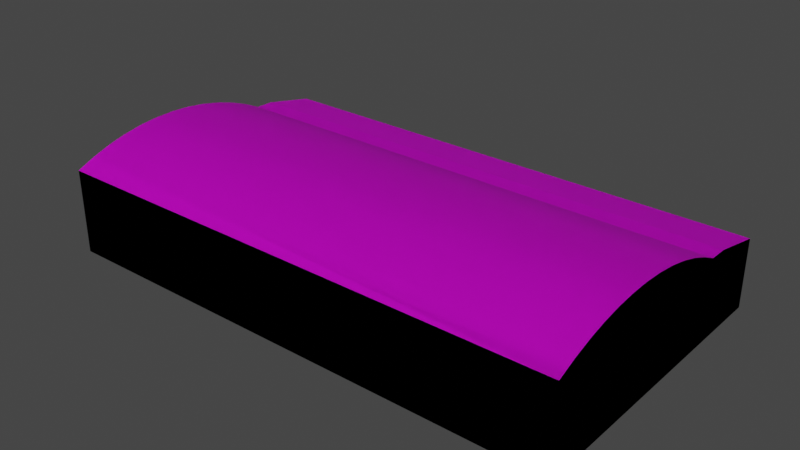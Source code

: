 # Source: LecuFIO.blend  (saved by Blender 2.90.8; exported with 4.5.12 LTS)
import bpy
from mathutils import Matrix  # noqa: F401  (used for matrix-valued properties, if any)

bpy.ops.wm.read_factory_settings(use_empty=True)
scene = bpy.context.scene
scene.name = 'Scene'

# ---- collections
col_collection = bpy.data.collections.new('Collection'); scene.collection.children.link(col_collection)

# ---- images (referenced by path relative to the original .blend; pixels are not part of the script)
import os
ASSET_DIR = os.environ.get("B2B_ASSET_DIR", "")  # directory of the original .blend (textures are referenced by path, not embedded)
HERE = os.path.dirname(os.path.abspath(__file__))  # packed textures are extracted next to this script under _unpacked/

def load_image(name, relpath, width, height, colorspace="sRGB"):
    """Load a texture the original file referenced (path relative to the .blend, or extracted next to this script)."""
    p = next((c for c in (os.path.join(HERE, relpath), os.path.join(ASSET_DIR, relpath)) if relpath and os.path.exists(c)), "")
    if p:
        img = bpy.data.images.load(p, check_existing=True)
        img.name = name
    else:  # same state as the original file: an image datablock whose file is absent (Cycles renders it pink)
        img = bpy.data.images.new(name, width, height)
        img.source = "FILE"
        img.filepath = "//" + (relpath or name)
    img.colorspace_settings.name = colorspace
    return img
img_fiomaterial2_png = load_image('FIOMaterial2.png', 'FIOMaterial2.png', 1024, 1024, 'sRGB')
img_fiomaterial1_png = load_image('FIOMaterial1.png', 'FIOMaterial1.png', 1024, 1024, 'sRGB')
img_fiomaterial1_0_png = load_image('FIOMaterial1_0.png', 'FIOMaterial1_0.png', 1024, 1024, 'sRGB')
img_fiomaterial1_1_png = load_image('FIOMaterial1_1.png', 'FIOMaterial1_1.png', 1024, 1024, 'sRGB')

# ---- materials (node trees are filled in below, after node groups)
mat_colorx = bpy.data.materials.new('Colorx')
mat_colorx.use_backface_culling = True
mat_colorx.use_transparent_shadow = False
mat_colorx.diffuse_color = (0.2549, 0.5725, 0.8275, 1.0)
mat_foimaterial2 = bpy.data.materials.new('FOIMaterial2')
mat_foimaterial2.use_backface_culling = True
mat_foimaterial2.use_transparent_shadow = False
mat_fiomaterial1 = bpy.data.materials.new('FIOMaterial1')
mat_fiomaterial1.use_backface_culling = True
mat_fiomaterial1.use_transparent_shadow = False
mat_fiomaterial1_0 = bpy.data.materials.new('FIOMaterial1_0')
mat_fiomaterial1_0.use_backface_culling = True
mat_fiomaterial1_0.use_transparent_shadow = False
mat_fiomaterial1_1 = bpy.data.materials.new('FIOMaterial1_1')
mat_fiomaterial1_1.use_backface_culling = True
mat_fiomaterial1_1.use_transparent_shadow = False

# ---- node groups
ng_gltf_settings = bpy.data.node_groups.new('glTF Settings', 'ShaderNodeTree')
_s = ng_gltf_settings.interface.new_socket(name='Occlusion', in_out='INPUT', socket_type='NodeSocketFloat')
_s.default_value = 1.0
_N = ng_gltf_settings.nodes; _L = ng_gltf_settings.links
n0 = _N.new('NodeGroupInput'); n0.name = 'Group Input'; n0.location = (0, 0)

# ---- material node trees
mat_colorx.use_nodes = True; mat_colorx.node_tree.nodes.clear()
_N = mat_colorx.node_tree.nodes; _L = mat_colorx.node_tree.links
n0 = _N.new('ShaderNodeOutputMaterial'); n0.name = 'Material Output'; n0.location = (300, 300)
n1 = _N.new('ShaderNodeBsdfPrincipled'); n1.name = 'bsdf'; n1.location = (0, 400)
n1.label = 'bsdf'
n1.distribution = 'GGX'
n1.subsurface_method = 'BURLEY'
n1.inputs[0].default_value = (0.2542, 0.5711, 0.8308, 1.0)
n1.inputs[3].default_value = 1.45
n1.inputs[27].default_value = (0.0, 0.0, 0.0, 1.0)
n1.inputs[28].default_value = 1.0
n2 = _N.new('ShaderNodeUVMap'); n2.name = 'UV'; n2.location = (-3000, 500)
n2.label = 'UV'
n3 = _N.new('ShaderNodeTexImage'); n3.name = 'albedo'; n3.location = (-1000, 500)
n3.label = 'albedo'
n4 = _N.new('ShaderNodeRGB'); n4.name = 'albedo_tint'; n4.location = (-900, 550)
n4.label = 'albedo_tint'
n4.hide = True
n4.outputs[0].default_value = (0.2542, 0.5711, 0.8308, 1.0)
n5 = _N.new('ShaderNodeMix'); n5.name = 'albedo_tint_mix'; n5.location = (-650, 520)
n5.label = 'albedo_tint_mix'
n5.hide = True
n5.data_type = 'RGBA'
n5.blend_type = 'MULTIPLY'
n5.inputs[0].default_value = 1.0
n6 = _N.new('ShaderNodeMix'); n6.name = 'albedo_detail_mix'; n6.location = (-450, 520)
n6.label = 'albedo_detail_mix'
n6.hide = True
n6.data_type = 'RGBA'
n6.inputs[0].default_value = 0.0
n6.inputs[7].default_value = (1.0, 1.0, 1.0, 1.0)
n7 = _N.new('ShaderNodeMath'); n7.name = 'alpha_multiply'; n7.location = (-450, 150)
n7.label = 'alpha_multiply'
n7.hide = True
n7.operation = 'MULTIPLY'
n7.inputs[1].default_value = 1.0
n7.inputs[2].default_value = 0.0
n8 = _N.new('ShaderNodeTexImage'); n8.name = 'metallic'; n8.location = (-1000, 220)
n8.label = 'metallic'
n9 = _N.new('ShaderNodeMix'); n9.name = 'metallic_detail_mix'; n9.location = (-650, 195)
n9.label = 'metallic_detail_mix'
n9.hide = True
n9.data_type = 'RGBA'
n9.inputs[0].default_value = 0.0
n10 = _N.new('ShaderNodeSeparateColor'); n10.name = 'metallic_sep'; n10.location = (-450, 195)
n10.label = 'metallic_sep'
n10.hide = True
n11 = _N.new('ShaderNodeGroup'); n11.name = 'Group'; n11.location = (0, 550)
n11.width = 200
n11.node_tree = ng_gltf_settings
n12 = _N.new('ShaderNodeTexImage'); n12.name = 'normal'; n12.location = (-1000, -400)
n12.label = 'normal'
n13 = _N.new('ShaderNodeNormalMap'); n13.name = 'normal_map_node'; n13.location = (-450, -430)
n13.label = 'normal_map_node'
n13.hide = True
n14 = _N.new('ShaderNodeMix'); n14.name = 'normal_detail_mix'; n14.location = (-650, -426)
n14.label = 'normal_detail_mix'
n14.hide = True
n14.data_type = 'RGBA'
n14.clamp_result = True
n14.inputs[0].default_value = 0.0
n15 = _N.new('ShaderNodeTexImage'); n15.name = 'emissive'; n15.location = (-1000, -120)
n15.label = 'emissive'
n16 = _N.new('ShaderNodeRGB'); n16.name = 'emissive_tint'; n16.location = (-900, -70)
n16.label = 'emissive_tint'
n16.hide = True
n16.outputs[0].default_value = (0.0, 0.0, 0.0, 1.0)
n17 = _N.new('ShaderNodeMix'); n17.name = 'emissive_tint_mix'; n17.location = (-650, -100)
n17.label = 'emissive_tint_mix'
n17.hide = True
n17.data_type = 'RGBA'
n17.blend_type = 'MULTIPLY'
n17.inputs[0].default_value = 1.0
n18 = _N.new('ShaderNodeTexImage'); n18.name = 'detail_albedo'; n18.location = (-1000, -1050)
n18.label = 'detail_albedo'
n19 = _N.new('ShaderNodeTexImage'); n19.name = 'detail_metallic'; n19.location = (-1000, -1330)
n19.label = 'detail_metallic'
n20 = _N.new('ShaderNodeTexImage'); n20.name = 'detail_normal'; n20.location = (-1000, -1610)
n20.label = 'detail_normal'
n21 = _N.new('ShaderNodeMapping'); n21.name = 'detail_uv_scale'; n21.location = (-1200, -1245)
n21.label = 'detail_uv_scale'
n21.hide = True
n22 = _N.new('ShaderNodeTexImage'); n22.name = 'blend_mask'; n22.location = (-1000, -700)
n22.label = 'blend_mask'
_L.new(n1.outputs[0], n0.inputs[0])
_L.new(n2.outputs[0], n3.inputs[0])
_L.new(n4.outputs[0], n5.inputs[6])
_L.new(n5.outputs[2], n6.inputs[6])
_L.new(n3.outputs[1], n7.inputs[0])
_L.new(n2.outputs[0], n8.inputs[0])
_L.new(n8.outputs[0], n9.inputs[6])
_L.new(n9.outputs[2], n10.inputs[0])
_L.new(n10.outputs[0], n11.inputs[0])
_L.new(n2.outputs[0], n12.inputs[0])
_L.new(n12.outputs[0], n14.inputs[6])
_L.new(n14.outputs[2], n13.inputs[1])
_L.new(n2.outputs[0], n15.inputs[0])
_L.new(n16.outputs[0], n17.inputs[6])
_L.new(n15.outputs[0], n17.inputs[7])
_L.new(n2.outputs[0], n21.inputs[0])
_L.new(n21.outputs[0], n18.inputs[0])
_L.new(n21.outputs[0], n19.inputs[0])
_L.new(n21.outputs[0], n20.inputs[0])
_L.new(n2.outputs[0], n22.inputs[0])
n0.is_active_output = True
mat_foimaterial2.use_nodes = True; mat_foimaterial2.node_tree.nodes.clear()
_N = mat_foimaterial2.node_tree.nodes; _L = mat_foimaterial2.node_tree.links
n0 = _N.new('ShaderNodeOutputMaterial'); n0.name = 'Material Output'; n0.location = (300, 300)
n1 = _N.new('ShaderNodeBsdfPrincipled'); n1.name = 'bsdf'; n1.location = (0, 400)
n1.label = 'bsdf'
n1.distribution = 'GGX'
n1.subsurface_method = 'BURLEY'
n1.inputs[3].default_value = 1.45
n1.inputs[27].default_value = (0.0, 0.0, 0.0, 1.0)
n1.inputs[28].default_value = 1.0
n2 = _N.new('ShaderNodeUVMap'); n2.name = 'UV'; n2.location = (-3000, 500)
n2.label = 'UV'
n3 = _N.new('ShaderNodeTexImage'); n3.name = 'albedo'; n3.location = (-1000, 500)
n3.label = 'albedo'
n3.image = img_fiomaterial2_png
n4 = _N.new('ShaderNodeRGB'); n4.name = 'albedo_tint'; n4.location = (-900, 550)
n4.label = 'albedo_tint'
n4.hide = True
n4.outputs[0].default_value = (1.0, 1.0, 1.0, 1.0)
n5 = _N.new('ShaderNodeMix'); n5.name = 'albedo_tint_mix'; n5.location = (-650, 520)
n5.label = 'albedo_tint_mix'
n5.hide = True
n5.data_type = 'RGBA'
n5.blend_type = 'MULTIPLY'
n5.inputs[0].default_value = 1.0
n6 = _N.new('ShaderNodeMix'); n6.name = 'albedo_detail_mix'; n6.location = (-450, 520)
n6.label = 'albedo_detail_mix'
n6.hide = True
n6.data_type = 'RGBA'
n6.inputs[0].default_value = 0.0
n6.inputs[7].default_value = (1.0, 1.0, 1.0, 1.0)
n7 = _N.new('ShaderNodeMath'); n7.name = 'alpha_multiply'; n7.location = (-450, 150)
n7.label = 'alpha_multiply'
n7.hide = True
n7.operation = 'MULTIPLY'
n7.inputs[1].default_value = 1.0
n7.inputs[2].default_value = 0.0
n8 = _N.new('ShaderNodeTexImage'); n8.name = 'metallic'; n8.location = (-1000, 220)
n8.label = 'metallic'
n9 = _N.new('ShaderNodeMix'); n9.name = 'metallic_detail_mix'; n9.location = (-650, 195)
n9.label = 'metallic_detail_mix'
n9.hide = True
n9.data_type = 'RGBA'
n9.inputs[0].default_value = 0.0
n10 = _N.new('ShaderNodeSeparateColor'); n10.name = 'metallic_sep'; n10.location = (-450, 195)
n10.label = 'metallic_sep'
n10.hide = True
n11 = _N.new('ShaderNodeGroup'); n11.name = 'Group'; n11.location = (0, 550)
n11.width = 200
n11.node_tree = ng_gltf_settings
n12 = _N.new('ShaderNodeTexImage'); n12.name = 'normal'; n12.location = (-1000, -400)
n12.label = 'normal'
n13 = _N.new('ShaderNodeNormalMap'); n13.name = 'normal_map_node'; n13.location = (-450, -430)
n13.label = 'normal_map_node'
n13.hide = True
n14 = _N.new('ShaderNodeMix'); n14.name = 'normal_detail_mix'; n14.location = (-650, -426)
n14.label = 'normal_detail_mix'
n14.hide = True
n14.data_type = 'RGBA'
n14.clamp_result = True
n14.inputs[0].default_value = 0.0
n15 = _N.new('ShaderNodeTexImage'); n15.name = 'emissive'; n15.location = (-1000, -120)
n15.label = 'emissive'
n16 = _N.new('ShaderNodeRGB'); n16.name = 'emissive_tint'; n16.location = (-900, -70)
n16.label = 'emissive_tint'
n16.hide = True
n16.outputs[0].default_value = (0.0, 0.0, 0.0, 1.0)
n17 = _N.new('ShaderNodeMix'); n17.name = 'emissive_tint_mix'; n17.location = (-650, -100)
n17.label = 'emissive_tint_mix'
n17.hide = True
n17.data_type = 'RGBA'
n17.blend_type = 'MULTIPLY'
n17.inputs[0].default_value = 1.0
n18 = _N.new('ShaderNodeTexImage'); n18.name = 'detail_albedo'; n18.location = (-1000, -1050)
n18.label = 'detail_albedo'
n19 = _N.new('ShaderNodeTexImage'); n19.name = 'detail_metallic'; n19.location = (-1000, -1330)
n19.label = 'detail_metallic'
n20 = _N.new('ShaderNodeTexImage'); n20.name = 'detail_normal'; n20.location = (-1000, -1610)
n20.label = 'detail_normal'
n21 = _N.new('ShaderNodeMapping'); n21.name = 'detail_uv_scale'; n21.location = (-1200, -1245)
n21.label = 'detail_uv_scale'
n21.hide = True
n22 = _N.new('ShaderNodeTexImage'); n22.name = 'blend_mask'; n22.location = (-1000, -700)
n22.label = 'blend_mask'
_L.new(n1.outputs[0], n0.inputs[0])
_L.new(n2.outputs[0], n3.inputs[0])
_L.new(n4.outputs[0], n5.inputs[6])
_L.new(n5.outputs[2], n6.inputs[6])
_L.new(n3.outputs[1], n7.inputs[0])
_L.new(n2.outputs[0], n8.inputs[0])
_L.new(n8.outputs[0], n9.inputs[6])
_L.new(n9.outputs[2], n10.inputs[0])
_L.new(n10.outputs[0], n11.inputs[0])
_L.new(n2.outputs[0], n12.inputs[0])
_L.new(n12.outputs[0], n14.inputs[6])
_L.new(n14.outputs[2], n13.inputs[1])
_L.new(n2.outputs[0], n15.inputs[0])
_L.new(n16.outputs[0], n17.inputs[6])
_L.new(n15.outputs[0], n17.inputs[7])
_L.new(n2.outputs[0], n21.inputs[0])
_L.new(n21.outputs[0], n18.inputs[0])
_L.new(n21.outputs[0], n19.inputs[0])
_L.new(n21.outputs[0], n20.inputs[0])
_L.new(n2.outputs[0], n22.inputs[0])
_L.new(n3.outputs[0], n5.inputs[7])
_L.new(n6.outputs[2], n1.inputs[0])
n0.is_active_output = True
mat_fiomaterial1.use_nodes = True; mat_fiomaterial1.node_tree.nodes.clear()
_N = mat_fiomaterial1.node_tree.nodes; _L = mat_fiomaterial1.node_tree.links
n0 = _N.new('ShaderNodeOutputMaterial'); n0.name = 'Material Output'; n0.location = (300, 300)
n1 = _N.new('ShaderNodeBsdfPrincipled'); n1.name = 'bsdf'; n1.location = (0, 400)
n1.label = 'bsdf'
n1.distribution = 'GGX'
n1.subsurface_method = 'BURLEY'
n1.inputs[3].default_value = 1.45
n1.inputs[27].default_value = (0.0, 0.0, 0.0, 1.0)
n1.inputs[28].default_value = 1.0
n2 = _N.new('ShaderNodeUVMap'); n2.name = 'UV'; n2.location = (-3000, 500)
n2.label = 'UV'
n3 = _N.new('ShaderNodeTexImage'); n3.name = 'albedo'; n3.location = (-1000, 500)
n3.label = 'albedo'
n3.image = img_fiomaterial1_png
n4 = _N.new('ShaderNodeRGB'); n4.name = 'albedo_tint'; n4.location = (-900, 550)
n4.label = 'albedo_tint'
n4.hide = True
n4.outputs[0].default_value = (1.0, 1.0, 1.0, 1.0)
n5 = _N.new('ShaderNodeMix'); n5.name = 'albedo_tint_mix'; n5.location = (-650, 520)
n5.label = 'albedo_tint_mix'
n5.hide = True
n5.data_type = 'RGBA'
n5.blend_type = 'MULTIPLY'
n5.inputs[0].default_value = 1.0
n6 = _N.new('ShaderNodeMix'); n6.name = 'albedo_detail_mix'; n6.location = (-450, 520)
n6.label = 'albedo_detail_mix'
n6.hide = True
n6.data_type = 'RGBA'
n6.inputs[0].default_value = 0.0
n6.inputs[7].default_value = (1.0, 1.0, 1.0, 1.0)
n7 = _N.new('ShaderNodeMath'); n7.name = 'alpha_multiply'; n7.location = (-450, 150)
n7.label = 'alpha_multiply'
n7.hide = True
n7.operation = 'MULTIPLY'
n7.inputs[1].default_value = 1.0
n7.inputs[2].default_value = 0.0
n8 = _N.new('ShaderNodeTexImage'); n8.name = 'metallic'; n8.location = (-1000, 220)
n8.label = 'metallic'
n9 = _N.new('ShaderNodeMix'); n9.name = 'metallic_detail_mix'; n9.location = (-650, 195)
n9.label = 'metallic_detail_mix'
n9.hide = True
n9.data_type = 'RGBA'
n9.inputs[0].default_value = 0.0
n10 = _N.new('ShaderNodeSeparateColor'); n10.name = 'metallic_sep'; n10.location = (-450, 195)
n10.label = 'metallic_sep'
n10.hide = True
n11 = _N.new('ShaderNodeGroup'); n11.name = 'Group'; n11.location = (0, 550)
n11.width = 200
n11.node_tree = ng_gltf_settings
n12 = _N.new('ShaderNodeTexImage'); n12.name = 'normal'; n12.location = (-1000, -400)
n12.label = 'normal'
n13 = _N.new('ShaderNodeNormalMap'); n13.name = 'normal_map_node'; n13.location = (-450, -430)
n13.label = 'normal_map_node'
n13.hide = True
n14 = _N.new('ShaderNodeMix'); n14.name = 'normal_detail_mix'; n14.location = (-650, -426)
n14.label = 'normal_detail_mix'
n14.hide = True
n14.data_type = 'RGBA'
n14.clamp_result = True
n14.inputs[0].default_value = 0.0
n15 = _N.new('ShaderNodeTexImage'); n15.name = 'emissive'; n15.location = (-1000, -120)
n15.label = 'emissive'
n16 = _N.new('ShaderNodeRGB'); n16.name = 'emissive_tint'; n16.location = (-900, -70)
n16.label = 'emissive_tint'
n16.hide = True
n16.outputs[0].default_value = (0.0, 0.0, 0.0, 1.0)
n17 = _N.new('ShaderNodeMix'); n17.name = 'emissive_tint_mix'; n17.location = (-650, -100)
n17.label = 'emissive_tint_mix'
n17.hide = True
n17.data_type = 'RGBA'
n17.blend_type = 'MULTIPLY'
n17.inputs[0].default_value = 1.0
n18 = _N.new('ShaderNodeTexImage'); n18.name = 'detail_albedo'; n18.location = (-1000, -1050)
n18.label = 'detail_albedo'
n19 = _N.new('ShaderNodeTexImage'); n19.name = 'detail_metallic'; n19.location = (-1000, -1330)
n19.label = 'detail_metallic'
n20 = _N.new('ShaderNodeTexImage'); n20.name = 'detail_normal'; n20.location = (-1000, -1610)
n20.label = 'detail_normal'
n21 = _N.new('ShaderNodeMapping'); n21.name = 'detail_uv_scale'; n21.location = (-1200, -1245)
n21.label = 'detail_uv_scale'
n21.hide = True
n22 = _N.new('ShaderNodeTexImage'); n22.name = 'blend_mask'; n22.location = (-1000, -700)
n22.label = 'blend_mask'
_L.new(n1.outputs[0], n0.inputs[0])
_L.new(n2.outputs[0], n3.inputs[0])
_L.new(n4.outputs[0], n5.inputs[6])
_L.new(n5.outputs[2], n6.inputs[6])
_L.new(n3.outputs[1], n7.inputs[0])
_L.new(n2.outputs[0], n8.inputs[0])
_L.new(n8.outputs[0], n9.inputs[6])
_L.new(n9.outputs[2], n10.inputs[0])
_L.new(n10.outputs[0], n11.inputs[0])
_L.new(n2.outputs[0], n12.inputs[0])
_L.new(n12.outputs[0], n14.inputs[6])
_L.new(n14.outputs[2], n13.inputs[1])
_L.new(n2.outputs[0], n15.inputs[0])
_L.new(n16.outputs[0], n17.inputs[6])
_L.new(n15.outputs[0], n17.inputs[7])
_L.new(n2.outputs[0], n21.inputs[0])
_L.new(n21.outputs[0], n18.inputs[0])
_L.new(n21.outputs[0], n19.inputs[0])
_L.new(n21.outputs[0], n20.inputs[0])
_L.new(n2.outputs[0], n22.inputs[0])
_L.new(n3.outputs[0], n5.inputs[7])
_L.new(n6.outputs[2], n1.inputs[0])
n0.is_active_output = True
mat_fiomaterial1_0.use_nodes = True; mat_fiomaterial1_0.node_tree.nodes.clear()
_N = mat_fiomaterial1_0.node_tree.nodes; _L = mat_fiomaterial1_0.node_tree.links
n0 = _N.new('ShaderNodeOutputMaterial'); n0.name = 'Material Output'; n0.location = (300, 300)
n1 = _N.new('ShaderNodeBsdfPrincipled'); n1.name = 'bsdf'; n1.location = (0, 400)
n1.label = 'bsdf'
n1.distribution = 'GGX'
n1.subsurface_method = 'BURLEY'
n1.inputs[3].default_value = 1.45
n1.inputs[27].default_value = (0.0, 0.0, 0.0, 1.0)
n1.inputs[28].default_value = 1.0
n2 = _N.new('ShaderNodeUVMap'); n2.name = 'UV'; n2.location = (-3000, 500)
n2.label = 'UV'
n3 = _N.new('ShaderNodeTexImage'); n3.name = 'albedo'; n3.location = (-1000, 500)
n3.label = 'albedo'
n3.image = img_fiomaterial1_0_png
n4 = _N.new('ShaderNodeRGB'); n4.name = 'albedo_tint'; n4.location = (-900, 550)
n4.label = 'albedo_tint'
n4.hide = True
n4.outputs[0].default_value = (1.0, 1.0, 1.0, 1.0)
n5 = _N.new('ShaderNodeMix'); n5.name = 'albedo_tint_mix'; n5.location = (-650, 520)
n5.label = 'albedo_tint_mix'
n5.hide = True
n5.data_type = 'RGBA'
n5.blend_type = 'MULTIPLY'
n5.inputs[0].default_value = 1.0
n6 = _N.new('ShaderNodeMix'); n6.name = 'albedo_detail_mix'; n6.location = (-450, 520)
n6.label = 'albedo_detail_mix'
n6.hide = True
n6.data_type = 'RGBA'
n6.inputs[0].default_value = 0.0
n6.inputs[7].default_value = (1.0, 1.0, 1.0, 1.0)
n7 = _N.new('ShaderNodeMath'); n7.name = 'alpha_multiply'; n7.location = (-450, 150)
n7.label = 'alpha_multiply'
n7.hide = True
n7.operation = 'MULTIPLY'
n7.inputs[1].default_value = 1.0
n7.inputs[2].default_value = 0.0
n8 = _N.new('ShaderNodeTexImage'); n8.name = 'metallic'; n8.location = (-1000, 220)
n8.label = 'metallic'
n9 = _N.new('ShaderNodeMix'); n9.name = 'metallic_detail_mix'; n9.location = (-650, 195)
n9.label = 'metallic_detail_mix'
n9.hide = True
n9.data_type = 'RGBA'
n9.inputs[0].default_value = 0.0
n10 = _N.new('ShaderNodeSeparateColor'); n10.name = 'metallic_sep'; n10.location = (-450, 195)
n10.label = 'metallic_sep'
n10.hide = True
n11 = _N.new('ShaderNodeGroup'); n11.name = 'Group'; n11.location = (0, 550)
n11.width = 200
n11.node_tree = ng_gltf_settings
n12 = _N.new('ShaderNodeTexImage'); n12.name = 'normal'; n12.location = (-1000, -400)
n12.label = 'normal'
n13 = _N.new('ShaderNodeNormalMap'); n13.name = 'normal_map_node'; n13.location = (-450, -430)
n13.label = 'normal_map_node'
n13.hide = True
n14 = _N.new('ShaderNodeMix'); n14.name = 'normal_detail_mix'; n14.location = (-650, -426)
n14.label = 'normal_detail_mix'
n14.hide = True
n14.data_type = 'RGBA'
n14.clamp_result = True
n14.inputs[0].default_value = 0.0
n15 = _N.new('ShaderNodeTexImage'); n15.name = 'emissive'; n15.location = (-1000, -120)
n15.label = 'emissive'
n16 = _N.new('ShaderNodeRGB'); n16.name = 'emissive_tint'; n16.location = (-900, -70)
n16.label = 'emissive_tint'
n16.hide = True
n16.outputs[0].default_value = (0.0, 0.0, 0.0, 1.0)
n17 = _N.new('ShaderNodeMix'); n17.name = 'emissive_tint_mix'; n17.location = (-650, -100)
n17.label = 'emissive_tint_mix'
n17.hide = True
n17.data_type = 'RGBA'
n17.blend_type = 'MULTIPLY'
n17.inputs[0].default_value = 1.0
n18 = _N.new('ShaderNodeTexImage'); n18.name = 'detail_albedo'; n18.location = (-1000, -1050)
n18.label = 'detail_albedo'
n19 = _N.new('ShaderNodeTexImage'); n19.name = 'detail_metallic'; n19.location = (-1000, -1330)
n19.label = 'detail_metallic'
n20 = _N.new('ShaderNodeTexImage'); n20.name = 'detail_normal'; n20.location = (-1000, -1610)
n20.label = 'detail_normal'
n21 = _N.new('ShaderNodeMapping'); n21.name = 'detail_uv_scale'; n21.location = (-1200, -1245)
n21.label = 'detail_uv_scale'
n21.hide = True
n22 = _N.new('ShaderNodeTexImage'); n22.name = 'blend_mask'; n22.location = (-1000, -700)
n22.label = 'blend_mask'
_L.new(n1.outputs[0], n0.inputs[0])
_L.new(n2.outputs[0], n3.inputs[0])
_L.new(n4.outputs[0], n5.inputs[6])
_L.new(n5.outputs[2], n6.inputs[6])
_L.new(n3.outputs[1], n7.inputs[0])
_L.new(n2.outputs[0], n8.inputs[0])
_L.new(n8.outputs[0], n9.inputs[6])
_L.new(n9.outputs[2], n10.inputs[0])
_L.new(n10.outputs[0], n11.inputs[0])
_L.new(n2.outputs[0], n12.inputs[0])
_L.new(n12.outputs[0], n14.inputs[6])
_L.new(n14.outputs[2], n13.inputs[1])
_L.new(n2.outputs[0], n15.inputs[0])
_L.new(n16.outputs[0], n17.inputs[6])
_L.new(n15.outputs[0], n17.inputs[7])
_L.new(n2.outputs[0], n21.inputs[0])
_L.new(n21.outputs[0], n18.inputs[0])
_L.new(n21.outputs[0], n19.inputs[0])
_L.new(n21.outputs[0], n20.inputs[0])
_L.new(n2.outputs[0], n22.inputs[0])
_L.new(n3.outputs[0], n5.inputs[7])
_L.new(n6.outputs[2], n1.inputs[0])
n0.is_active_output = True
mat_fiomaterial1_1.use_nodes = True; mat_fiomaterial1_1.node_tree.nodes.clear()
_N = mat_fiomaterial1_1.node_tree.nodes; _L = mat_fiomaterial1_1.node_tree.links
n0 = _N.new('ShaderNodeOutputMaterial'); n0.name = 'Material Output'; n0.location = (300, 300)
n1 = _N.new('ShaderNodeBsdfPrincipled'); n1.name = 'bsdf'; n1.location = (0, 400)
n1.label = 'bsdf'
n1.distribution = 'GGX'
n1.subsurface_method = 'BURLEY'
n1.inputs[3].default_value = 1.45
n1.inputs[27].default_value = (0.0, 0.0, 0.0, 1.0)
n1.inputs[28].default_value = 1.0
n2 = _N.new('ShaderNodeUVMap'); n2.name = 'UV'; n2.location = (-3000, 500)
n2.label = 'UV'
n3 = _N.new('ShaderNodeTexImage'); n3.name = 'albedo'; n3.location = (-1000, 500)
n3.label = 'albedo'
n3.image = img_fiomaterial1_1_png
n4 = _N.new('ShaderNodeRGB'); n4.name = 'albedo_tint'; n4.location = (-900, 550)
n4.label = 'albedo_tint'
n4.hide = True
n4.outputs[0].default_value = (1.0, 1.0, 1.0, 1.0)
n5 = _N.new('ShaderNodeMix'); n5.name = 'albedo_tint_mix'; n5.location = (-650, 520)
n5.label = 'albedo_tint_mix'
n5.hide = True
n5.data_type = 'RGBA'
n5.blend_type = 'MULTIPLY'
n5.inputs[0].default_value = 1.0
n6 = _N.new('ShaderNodeMix'); n6.name = 'albedo_detail_mix'; n6.location = (-450, 520)
n6.label = 'albedo_detail_mix'
n6.hide = True
n6.data_type = 'RGBA'
n6.inputs[0].default_value = 0.0
n6.inputs[7].default_value = (1.0, 1.0, 1.0, 1.0)
n7 = _N.new('ShaderNodeMath'); n7.name = 'alpha_multiply'; n7.location = (-450, 150)
n7.label = 'alpha_multiply'
n7.hide = True
n7.operation = 'MULTIPLY'
n7.inputs[1].default_value = 1.0
n7.inputs[2].default_value = 0.0
n8 = _N.new('ShaderNodeTexImage'); n8.name = 'metallic'; n8.location = (-1000, 220)
n8.label = 'metallic'
n9 = _N.new('ShaderNodeMix'); n9.name = 'metallic_detail_mix'; n9.location = (-650, 195)
n9.label = 'metallic_detail_mix'
n9.hide = True
n9.data_type = 'RGBA'
n9.inputs[0].default_value = 0.0
n10 = _N.new('ShaderNodeSeparateColor'); n10.name = 'metallic_sep'; n10.location = (-450, 195)
n10.label = 'metallic_sep'
n10.hide = True
n11 = _N.new('ShaderNodeGroup'); n11.name = 'Group'; n11.location = (0, 550)
n11.width = 200
n11.node_tree = ng_gltf_settings
n12 = _N.new('ShaderNodeTexImage'); n12.name = 'normal'; n12.location = (-1000, -400)
n12.label = 'normal'
n13 = _N.new('ShaderNodeNormalMap'); n13.name = 'normal_map_node'; n13.location = (-450, -430)
n13.label = 'normal_map_node'
n13.hide = True
n14 = _N.new('ShaderNodeMix'); n14.name = 'normal_detail_mix'; n14.location = (-650, -426)
n14.label = 'normal_detail_mix'
n14.hide = True
n14.data_type = 'RGBA'
n14.clamp_result = True
n14.inputs[0].default_value = 0.0
n15 = _N.new('ShaderNodeTexImage'); n15.name = 'emissive'; n15.location = (-1000, -120)
n15.label = 'emissive'
n16 = _N.new('ShaderNodeRGB'); n16.name = 'emissive_tint'; n16.location = (-900, -70)
n16.label = 'emissive_tint'
n16.hide = True
n16.outputs[0].default_value = (0.0, 0.0, 0.0, 1.0)
n17 = _N.new('ShaderNodeMix'); n17.name = 'emissive_tint_mix'; n17.location = (-650, -100)
n17.label = 'emissive_tint_mix'
n17.hide = True
n17.data_type = 'RGBA'
n17.blend_type = 'MULTIPLY'
n17.inputs[0].default_value = 1.0
n18 = _N.new('ShaderNodeTexImage'); n18.name = 'detail_albedo'; n18.location = (-1000, -1050)
n18.label = 'detail_albedo'
n19 = _N.new('ShaderNodeTexImage'); n19.name = 'detail_metallic'; n19.location = (-1000, -1330)
n19.label = 'detail_metallic'
n20 = _N.new('ShaderNodeTexImage'); n20.name = 'detail_normal'; n20.location = (-1000, -1610)
n20.label = 'detail_normal'
n21 = _N.new('ShaderNodeMapping'); n21.name = 'detail_uv_scale'; n21.location = (-1200, -1245)
n21.label = 'detail_uv_scale'
n21.hide = True
n22 = _N.new('ShaderNodeTexImage'); n22.name = 'blend_mask'; n22.location = (-1000, -700)
n22.label = 'blend_mask'
_L.new(n1.outputs[0], n0.inputs[0])
_L.new(n2.outputs[0], n3.inputs[0])
_L.new(n4.outputs[0], n5.inputs[6])
_L.new(n5.outputs[2], n6.inputs[6])
_L.new(n3.outputs[1], n7.inputs[0])
_L.new(n2.outputs[0], n8.inputs[0])
_L.new(n8.outputs[0], n9.inputs[6])
_L.new(n9.outputs[2], n10.inputs[0])
_L.new(n10.outputs[0], n11.inputs[0])
_L.new(n2.outputs[0], n12.inputs[0])
_L.new(n12.outputs[0], n14.inputs[6])
_L.new(n14.outputs[2], n13.inputs[1])
_L.new(n2.outputs[0], n15.inputs[0])
_L.new(n16.outputs[0], n17.inputs[6])
_L.new(n15.outputs[0], n17.inputs[7])
_L.new(n2.outputs[0], n21.inputs[0])
_L.new(n21.outputs[0], n18.inputs[0])
_L.new(n21.outputs[0], n19.inputs[0])
_L.new(n21.outputs[0], n20.inputs[0])
_L.new(n2.outputs[0], n22.inputs[0])
_L.new(n3.outputs[0], n5.inputs[7])
_L.new(n6.outputs[2], n1.inputs[0])
n0.is_active_output = True

# ---- world
world_world = bpy.data.worlds.new('World'); scene.world = world_world
world_world.use_nodes = True; world_world.node_tree.nodes.clear()
_N = world_world.node_tree.nodes; _L = world_world.node_tree.links
n0 = _N.new('ShaderNodeOutputWorld'); n0.name = 'World Output'; n0.location = (300, 300)
n1 = _N.new('ShaderNodeBackground'); n1.name = 'Background'; n1.location = (10, 300)
n1.inputs[0].default_value = (0.05088, 0.05088, 0.05088, 1.0)
_L.new(n1.outputs[0], n0.inputs[0])
n0.is_active_output = True
world_world.color = (0.05088, 0.05088, 0.05088)
world_world.use_sun_shadow = False
world_world.sun_shadow_jitter_overblur = 0.0

# ---- meshes
me_id113 = bpy.data.meshes.new('ID113')
me_id113.from_pydata([(1896.0, 1233.0, 0.0), (31.6, 1166.0, 0.0), (31.6, 1233.0, 0.0), (31.6, 158.9, 0.0), (1896.0, 158.9, 0.0), (1896.0, 158.9, 0.0), (1896.0, 1233.0, 0.0), (31.6, 158.9, 0.0), (31.6, 1166.0, 0.0), (31.6, 1233.0, 0.0)], [], [(0, 1, 2), (1, 0, 3), (3, 0, 4), (5, 6, 7), (7, 6, 8), (9, 8, 6)])
me_id113.use_remesh_fix_poles = True
me_id113.use_remesh_preserve_attributes = False
me_id113.use_mirror_vertex_groups = False
me_id113.update()
me_id121 = bpy.data.meshes.new('ID121')
me_id121.from_pydata([(31.6, 1233.0, 243.3), (1896.0, 1233.0, 0.0), (31.6, 1233.0, 0.0), (1896.0, 1233.0, 243.3), (1896.0, 1233.0, 243.3), (31.6, 1233.0, 243.3), (1896.0, 1233.0, 0.0), (31.6, 1233.0, 0.0), (1896.0, 1233.0, 0.0), (1896.0, 158.9, 302.4), (1896.0, 158.9, 0.0), (1896.0, 970.7, 286.2), (1896.0, 1038.0, 284.8), (1896.0, 1233.0, 243.3), (1896.0, 1233.0, 243.3), (1896.0, 1233.0, 0.0), (1896.0, 1038.0, 284.8), (1896.0, 970.7, 286.2), (1896.0, 158.9, 302.4), (1896.0, 158.9, 0.0), (1896.0, 970.7, 286.2), (1896.0, 223.4, 329.8), (1896.0, 158.9, 302.4), (1896.0, 289.8, 352.3), (1896.0, 357.8, 369.6), (1896.0, 426.8, 381.6), (1896.0, 496.6, 388.2), (1896.0, 566.7, 389.5), (1896.0, 636.7, 385.4), (1896.0, 706.1, 376.0), (1896.0, 774.7, 361.2), (1896.0, 841.9, 341.3), (1896.0, 907.3, 316.2), (1896.0, 907.3, 316.2), (1896.0, 970.7, 286.2), (1896.0, 841.9, 341.3), (1896.0, 774.7, 361.2), (1896.0, 706.1, 376.0), (1896.0, 636.7, 385.4), (1896.0, 566.7, 389.5), (1896.0, 496.6, 388.2), (1896.0, 426.8, 381.6), (1896.0, 357.8, 369.6), (1896.0, 289.8, 352.3), (1896.0, 223.4, 329.8), (1896.0, 158.9, 302.4), (1896.0, 158.9, 302.4), (31.6, 158.9, 0.0), (1896.0, 158.9, 0.0), (31.6, 158.9, 302.4), (31.6, 158.9, 302.4), (1896.0, 158.9, 302.4), (31.6, 158.9, 0.0), (1896.0, 158.9, 0.0)], [], [(0, 1, 2), (1, 0, 3), (8, 9, 10), (9, 8, 11), (11, 8, 12), (12, 8, 13), (20, 21, 22), (21, 20, 23), (23, 20, 24), (24, 20, 25), (25, 20, 26), (26, 20, 27), (27, 20, 28), (28, 20, 29), (29, 20, 30), (30, 20, 31), (31, 20, 32), (46, 47, 48), (47, 46, 49), (4, 5, 6), (7, 6, 5), (14, 15, 16), (16, 15, 17), (17, 15, 18), (19, 18, 15), (33, 34, 35), (35, 34, 36), (36, 34, 37), (37, 34, 38), (38, 34, 39), (39, 34, 40), (40, 34, 41), (41, 34, 42), (42, 34, 43), (43, 34, 44), (45, 44, 34), (50, 51, 52), (53, 52, 51)])
me_id121.materials.append(mat_colorx)
me_id121.use_remesh_fix_poles = True
me_id121.use_remesh_preserve_attributes = False
me_id121.use_mirror_vertex_groups = False
me_id121.update()
me_id129 = bpy.data.meshes.new('ID129')
me_id129.from_pydata([(31.6, 1038.0, 284.8), (31.6, 1233.0, 243.3), (31.6, 1166.0, 257.6), (1896.0, 1038.0, 284.8), (1896.0, 1233.0, 243.3), (1896.0, 1233.0, 243.3), (1896.0, 1038.0, 284.8), (31.6, 1233.0, 243.3), (31.6, 1038.0, 284.8), (31.6, 1166.0, 257.6), (1896.0, 970.7, 286.2), (31.6, 1038.0, 284.8), (31.6, 970.7, 286.2), (1896.0, 1038.0, 284.8), (1896.0, 1038.0, 284.8), (1896.0, 970.7, 286.2), (31.6, 1038.0, 284.8), (31.6, 970.7, 286.2), (1896.0, 907.3, 316.2), (31.6, 970.7, 286.2), (31.6, 907.3, 316.2), (1896.0, 970.7, 286.2), (1896.0, 970.7, 286.2), (1896.0, 907.3, 316.2), (31.6, 970.7, 286.2), (31.6, 907.3, 316.2), (1896.0, 841.9, 341.3), (31.6, 841.9, 341.3), (1896.0, 841.9, 341.3), (31.6, 841.9, 341.3), (1896.0, 774.7, 361.2), (31.6, 774.7, 361.2), (1896.0, 774.7, 361.2), (31.6, 774.7, 361.2), (1896.0, 706.1, 376.0), (31.6, 706.1, 376.0), (1896.0, 706.1, 376.0), (31.6, 706.1, 376.0), (1896.0, 636.7, 385.4), (31.6, 636.7, 385.4), (1896.0, 636.7, 385.4), (31.6, 636.7, 385.4), (1896.0, 566.7, 389.5), (31.6, 566.7, 389.5), (1896.0, 566.7, 389.5), (31.6, 566.7, 389.5), (1896.0, 496.6, 388.2), (31.6, 496.6, 388.2), (1896.0, 496.6, 388.2), (31.6, 496.6, 388.2), (1896.0, 426.8, 381.6), (31.6, 426.8, 381.6), (1896.0, 426.8, 381.6), (31.6, 426.8, 381.6), (1896.0, 357.8, 369.6), (31.6, 357.8, 369.6), (1896.0, 357.8, 369.6), (31.6, 357.8, 369.6), (1896.0, 289.8, 352.3), (31.6, 289.8, 352.3), (1896.0, 289.8, 352.3), (31.6, 289.8, 352.3), (1896.0, 223.4, 329.8), (31.6, 223.4, 329.8), (1896.0, 223.4, 329.8), (31.6, 223.4, 329.8), (1896.0, 158.9, 302.4), (31.6, 158.9, 302.4), (1896.0, 158.9, 302.4), (31.6, 158.9, 302.4)], [], [(0, 1, 2), (1, 0, 3), (1, 3, 4), (10, 11, 12), (11, 10, 13), (18, 19, 20), (19, 18, 21), (26, 20, 27), (20, 26, 18), (30, 27, 31), (27, 30, 26), (34, 31, 35), (31, 34, 30), (38, 35, 39), (35, 38, 34), (42, 39, 43), (39, 42, 38), (46, 43, 47), (43, 46, 42), (50, 47, 51), (47, 50, 46), (54, 51, 55), (51, 54, 50), (58, 55, 59), (55, 58, 54), (62, 59, 63), (59, 62, 58), (66, 63, 67), (63, 66, 62), (5, 6, 7), (6, 8, 7), (9, 7, 8), (14, 15, 16), (17, 16, 15), (22, 23, 24), (25, 24, 23), (23, 28, 25), (29, 25, 28), (28, 32, 29), (33, 29, 32), (32, 36, 33), (37, 33, 36), (36, 40, 37), (41, 37, 40), (40, 44, 41), (45, 41, 44), (44, 48, 45), (49, 45, 48), (48, 52, 49), (53, 49, 52), (52, 56, 53), (57, 53, 56), (56, 60, 57), (61, 57, 60), (60, 64, 61), (65, 61, 64), (64, 68, 65), (69, 65, 68)])
me_id129.polygons.foreach_set('use_smooth', [0, 0, 0, 0, 0, 1, 1, 1, 1, 1, 1, 1, 1, 1, 1, 1, 1, 1, 1, 1, 1, 1, 1, 1, 1, 1, 1, 1, 1, 0, 0, 0, 0, 0, 1, 1, 1, 1, 1, 1, 1, 1, 1, 1, 1, 1, 1, 1, 1, 1, 1, 1, 1, 1, 1, 1, 1, 1])
_uv = me_id129.uv_layers.new(name='ID138')
_uv.uv.foreach_set('vector', [-1.802, -6.72, -1.999, -6.72, -1.931, -6.72, -1.999, -6.72, -1.802, -6.72, -1.802, -1.201, -1.999, -6.72, -1.802, -1.201, -1.999, -1.201, -0.8871, 0.1941, -0.9724, -6.88, -0.8871, -6.88, -0.9724, -6.88, -0.8871, 0.1941, -0.9724, 0.1941, 0.08881, 7.074, 5.551e-16, 0.0, 0.08881, -1.388e-17, 5.551e-16, 0.0, 0.08881, 7.074, 5.551e-16, 7.074, 0.1776, 7.074, 0.08881, 6.939e-17, 0.1776, 5.551e-17, 0.08881, 6.939e-17, 0.1776, 7.074, 0.08881, 7.074, 0.2664, 7.074, 0.1776, -4.163e-17, 0.2664, 1.388e-17, 0.1776, -4.163e-17, 0.2664, 7.074, 0.1776, 7.074, 0.3552, 7.074, 0.2664, -8.327e-17, 0.3552, -1.388e-17, 0.2664, -8.327e-17, 0.3552, 7.074, 0.2664, 7.074, 0.4441, 7.074, 0.3552, -1.665e-16, 0.4441, 1.388e-17, 0.3552, -1.665e-16, 0.4441, 7.074, 0.3552, 7.074, 0.5329, 7.074, 0.4441, -3.886e-16, 0.5329, 1.388e-17, 0.4441, -3.886e-16, 0.5329, 7.074, 0.4441, 7.074, 0.6217, 7.074, 0.5329, 4.163e-17, 0.6217, 1.388e-17, 0.5329, 4.163e-17, 0.6217, 7.074, 0.5329, 7.074, 0.7105, 7.074, 0.6217, -1.388e-17, 0.7105, 0.0, 0.6217, -1.388e-17, 0.7105, 7.074, 0.6217, 7.074, 0.7993, 7.074, 0.7105, 8.327e-17, 0.7993, -2.776e-17, 0.7105, 8.327e-17, 0.7993, 7.074, 0.7105, 7.074, 0.8881, 7.074, 0.7993, 5.551e-17, 0.8881, 0.0, 0.7993, 5.551e-17, 0.8881, 7.074, 0.7993, 7.074, 0.9769, 7.074, 0.8881, 4.163e-17, 0.9769, -2.776e-17, 0.8881, 4.163e-17, 0.9769, 7.074, 0.8881, 7.074, 1.066, 7.074, 0.9769, -2.776e-17, 1.066, -2.776e-17, 0.9769, -2.776e-17, 1.066, 7.074, 0.9769, 7.074, 0.0, 0.0, 0.0, 0.0, 0.0, 0.0, 0.0, 0.0, 0.0, 0.0, 0.0, 0.0, 0.0, 0.0, 0.0, 0.0, 0.0, 0.0, 0.0, 0.0, 0.0, 0.0, 0.0, 0.0, 0.0, 0.0, 0.0, 0.0, 0.0, 0.0, 0.0, 0.0, 0.0, 0.0, 0.0, 0.0, 0.0, 0.0, 0.0, 0.0, 0.0, 0.0, 0.0, 0.0, 0.0, 0.0, 0.0, 0.0, 0.0, 0.0, 0.0, 0.0, 0.0, 0.0, 0.0, 0.0, 0.0, 0.0, 0.0, 0.0, 0.0, 0.0, 0.0, 0.0, 0.0, 0.0, 0.0, 0.0, 0.0, 0.0, 0.0, 0.0, 0.0, 0.0, 0.0, 0.0, 0.0, 0.0, 0.0, 0.0, 0.0, 0.0, 0.0, 0.0, 0.0, 0.0, 0.0, 0.0, 0.0, 0.0, 0.0, 0.0, 0.0, 0.0, 0.0, 0.0, 0.0, 0.0, 0.0, 0.0, 0.0, 0.0, 0.0, 0.0, 0.0, 0.0, 0.0, 0.0, 0.0, 0.0, 0.0, 0.0, 0.0, 0.0, 0.0, 0.0, 0.0, 0.0, 0.0, 0.0, 0.0, 0.0, 0.0, 0.0, 0.0, 0.0, 0.0, 0.0, 0.0, 0.0, 0.0, 0.0, 0.0, 0.0, 0.0, 0.0, 0.0, 0.0, 0.0, 0.0, 0.0, 0.0, 0.0, 0.0, 0.0, 0.0, 0.0, 0.0, 0.0, 0.0, 0.0, 0.0, 0.0, 0.0, 0.0, 0.0, 0.0, 0.0, 0.0, 0.0, 0.0, 0.0, 0.0, 0.0, 0.0, 0.0, 0.0, 0.0, 0.0, 0.0, 0.0, 0.0, 0.0, 0.0])
me_id129.materials.append(mat_foimaterial2)
me_id129.use_remesh_fix_poles = True
me_id129.use_remesh_preserve_attributes = False
me_id129.use_mirror_vertex_groups = False
me_id129.update()
me_id142 = bpy.data.meshes.new('ID142')
me_id142.from_pydata([(31.6, 223.4, 329.8), (31.6, 970.7, 286.2), (31.6, 158.9, 302.4), (31.6, 289.8, 352.3), (31.6, 357.8, 369.6), (31.6, 426.8, 381.6), (31.6, 496.6, 388.2), (31.6, 566.7, 389.5), (31.6, 636.7, 385.4), (31.6, 706.1, 376.0), (31.6, 774.7, 361.2), (31.6, 841.9, 341.3), (31.6, 907.3, 316.2), (31.6, 907.3, 316.2), (31.6, 841.9, 341.3), (31.6, 970.7, 286.2), (31.6, 774.7, 361.2), (31.6, 706.1, 376.0), (31.6, 636.7, 385.4), (31.6, 566.7, 389.5), (31.6, 496.6, 388.2), (31.6, 426.8, 381.6), (31.6, 357.8, 369.6), (31.6, 289.8, 352.3), (31.6, 223.4, 329.8), (31.6, 158.9, 302.4), (31.6, 158.9, 302.4), (31.6, 1166.0, 0.0), (31.6, 158.9, 0.0), (31.6, 970.7, 286.2), (31.6, 1038.0, 284.8), (31.6, 1166.0, 257.6), (31.6, 1166.0, 166.9), (31.6, 1166.0, 166.9), (31.6, 1166.0, 257.6), (31.6, 1166.0, 0.0), (31.6, 1038.0, 284.8), (31.6, 970.7, 286.2), (31.6, 158.9, 302.4), (31.6, 158.9, 0.0), (31.6, 1233.0, 243.3), (31.6, 1166.0, 166.9), (31.6, 1166.0, 257.6), (31.6, 1166.0, 0.0), (31.6, 1233.0, 0.0), (31.6, 1233.0, 0.0), (31.6, 1233.0, 243.3), (31.6, 1166.0, 0.0), (31.6, 1166.0, 166.9), (31.6, 1166.0, 257.6)], [], [(0, 1, 2), (1, 0, 3), (1, 3, 4), (1, 4, 5), (1, 5, 6), (1, 6, 7), (1, 7, 8), (1, 8, 9), (1, 9, 10), (1, 10, 11), (1, 11, 12), (13, 14, 15), (14, 16, 15), (16, 17, 15), (17, 18, 15), (18, 19, 15), (19, 20, 15), (20, 21, 15), (21, 22, 15), (22, 23, 15), (23, 24, 15), (25, 15, 24), (26, 27, 28), (27, 26, 29), (27, 29, 30), (27, 30, 31), (27, 31, 32), (33, 34, 35), (34, 36, 35), (36, 37, 35), (37, 38, 35), (39, 35, 38), (40, 41, 42), (41, 40, 43), (43, 40, 44), (45, 46, 47), (47, 46, 48), (49, 48, 46)])
me_id142.polygons.foreach_set('material_index', [0, 0, 0, 0, 0, 0, 0, 0, 0, 0, 0, 0, 0, 0, 0, 0, 0, 0, 0, 0, 0, 0, 1, 1, 1, 1, 1, 1, 1, 1, 1, 1, 2, 2, 2, 2, 2, 2])
_uv = me_id142.uv_layers.new(name='ID151')
_uv.uv.foreach_set('vector', [0.9206, 0.4224, 0.0, 4.441e-16, 1.0, 0.1565, 0.0, 4.441e-16, 0.9206, 0.4224, 0.8387, 0.6395, 0.0, 4.441e-16, 0.8387, 0.6395, 0.755, 0.8067, 0.0, 4.441e-16, 0.755, 0.8067, 0.67, 0.9229, 0.0, 4.441e-16, 0.67, 0.9229, 0.584, 0.9875, 0.0, 4.441e-16, 0.584, 0.9875, 0.4977, 1.0, 0.0, 4.441e-16, 0.4977, 1.0, 0.4115, 0.9604, 0.0, 4.441e-16, 0.4115, 0.9604, 0.3259, 0.869, 0.0, 4.441e-16, 0.3259, 0.869, 0.2415, 0.7263, 0.0, 4.441e-16, 0.2415, 0.7263, 0.1587, 0.5331, 0.0, 4.441e-16, 0.1587, 0.5331, 0.07804, 0.2905, 0.07804, 0.2905, 0.1587, 0.5331, 0.0, 4.441e-16, 0.1587, 0.5331, 0.2415, 0.7263, 0.0, 4.441e-16, 0.2415, 0.7263, 0.3259, 0.869, 0.0, 4.441e-16, 0.3259, 0.869, 0.4115, 0.9604, 0.0, 4.441e-16, 0.4115, 0.9604, 0.4977, 1.0, 0.0, 4.441e-16, 0.4977, 1.0, 0.584, 0.9875, 0.0, 4.441e-16, 0.584, 0.9875, 0.67, 0.9229, 0.0, 4.441e-16, 0.67, 0.9229, 0.755, 0.8067, 0.0, 4.441e-16, 0.755, 0.8067, 0.8387, 0.6395, 0.0, 4.441e-16, 0.8387, 0.6395, 0.9206, 0.4224, 0.0, 4.441e-16, 1.0, 0.1565, 0.0, 4.441e-16, 0.9206, 0.4224, 1.0, 1.0, 0.0, 0.0, 1.0, 1.541e-33, 0.0, 0.0, 1.0, 1.0, 0.1937, 0.9465, 0.0, 0.0, 0.1937, 0.9465, 0.1267, 0.9421, 0.0, 0.0, 0.1267, 0.9421, 0.0, 0.8521, 0.0, 0.0, 0.0, 0.8521, 0.0, 0.5521, 0.0, 0.5521, 0.0, 0.8521, 0.0, 0.0, 0.0, 0.8521, 0.1267, 0.9421, 0.0, 0.0, 0.1267, 0.9421, 0.1937, 0.9465, 0.0, 0.0, 0.1937, 0.9465, 1.0, 1.0, 0.0, 0.0, 1.0, 1.541e-33, 0.0, 0.0, 1.0, 1.0, -2.995, 0.9352, -2.874, 0.7947, -2.874, 0.9616, -2.874, 0.7947, -2.995, 0.9352, -2.874, 0.4876, -2.874, 0.4876, -2.995, 0.9352, -2.995, 0.4876, -2.995, 0.4876, -2.995, 0.9352, -2.874, 0.4876, -2.874, 0.4876, -2.995, 0.9352, -2.874, 0.7947, -2.874, 0.9616, -2.874, 0.7947, -2.995, 0.9352])
me_id142.materials.append(mat_fiomaterial1)
me_id142.materials.append(mat_fiomaterial1_0)
me_id142.materials.append(mat_fiomaterial1_1)
me_id142.use_remesh_fix_poles = True
me_id142.use_remesh_preserve_attributes = False
me_id142.use_mirror_vertex_groups = False
me_id142.update()

# ---- objects
ob_sketchup = bpy.data.objects.new('SketchUp', me_id113)
ob_sketchup_001 = bpy.data.objects.new('SketchUp.001', me_id121)
ob_sketchup_002 = bpy.data.objects.new('SketchUp.002', me_id129)
ob_sketchup_003 = bpy.data.objects.new('SketchUp.003', me_id142)

# ---- transforms, parenting, visibility, modifiers, constraints
ob_sketchup.location = (0.0, 0.0, 0.0)
ob_sketchup.scale = (0.0254, 0.0254, 0.0254)
ob_sketchup.lineart.crease_threshold = 0.0
ob_sketchup_001.location = (0.0, 0.0, 0.0)
ob_sketchup_001.scale = (0.0254, 0.0254, 0.0254)
ob_sketchup_001.lineart.crease_threshold = 0.0
ob_sketchup_002.location = (0.0, 0.0, 0.0)
ob_sketchup_002.scale = (0.0254, 0.0254, 0.0254)
ob_sketchup_002.lineart.crease_threshold = 0.0
ob_sketchup_003.location = (0.0, 0.0, 0.0)
ob_sketchup_003.scale = (0.0254, 0.0254, 0.0254)
ob_sketchup_003.lineart.crease_threshold = 0.0

# ---- collection membership
col_collection.objects.link(ob_sketchup)
col_collection.objects.link(ob_sketchup_001)
col_collection.objects.link(ob_sketchup_002)
col_collection.objects.link(ob_sketchup_003)

# ---- scene / render settings (as saved in the file)
scene.frame_start = 1; scene.frame_end = 250; scene.frame_set(1)
scene.render.engine = 'BLENDER_EEVEE_NEXT'
scene.cycles.use_denoising = False
scene.cycles.samples = 128
scene.cycles.sampling_pattern = 'TABULATED_SOBOL'
scene.cycles.use_adaptive_sampling = False
scene.cycles.use_light_tree = False
scene.view_settings.view_transform = 'Filmic'
bpy.context.view_layer.update()

# ---- added for rendering (the .blend has no active camera and no usable light): camera, sun
cam_auto = bpy.data.cameras.new('AutoCamera')
cam_auto.lens = 50.0
cam_auto.sensor_width = 36.0
cam_auto.clip_end = 1000.0
ob_auto_camera = bpy.data.objects.new('AutoCamera', cam_auto)
scene.collection.objects.link(ob_auto_camera)
ob_auto_camera.location = (75.8598, -43.9823, 46.0528)
ob_auto_camera.rotation_euler = (1.09748, -7.21219e-08, 0.694738)
scene.camera = ob_auto_camera
light_auto_sun = bpy.data.lights.new('AutoSun', 'SUN')
light_auto_sun.energy = 3.0
light_auto_sun.angle = 0.0523599
ob_auto_sun = bpy.data.objects.new('AutoSun', light_auto_sun)
scene.collection.objects.link(ob_auto_sun)
ob_auto_sun.rotation_euler = (0.872665, 0.174533, 0.523599)
bpy.context.view_layer.update()
